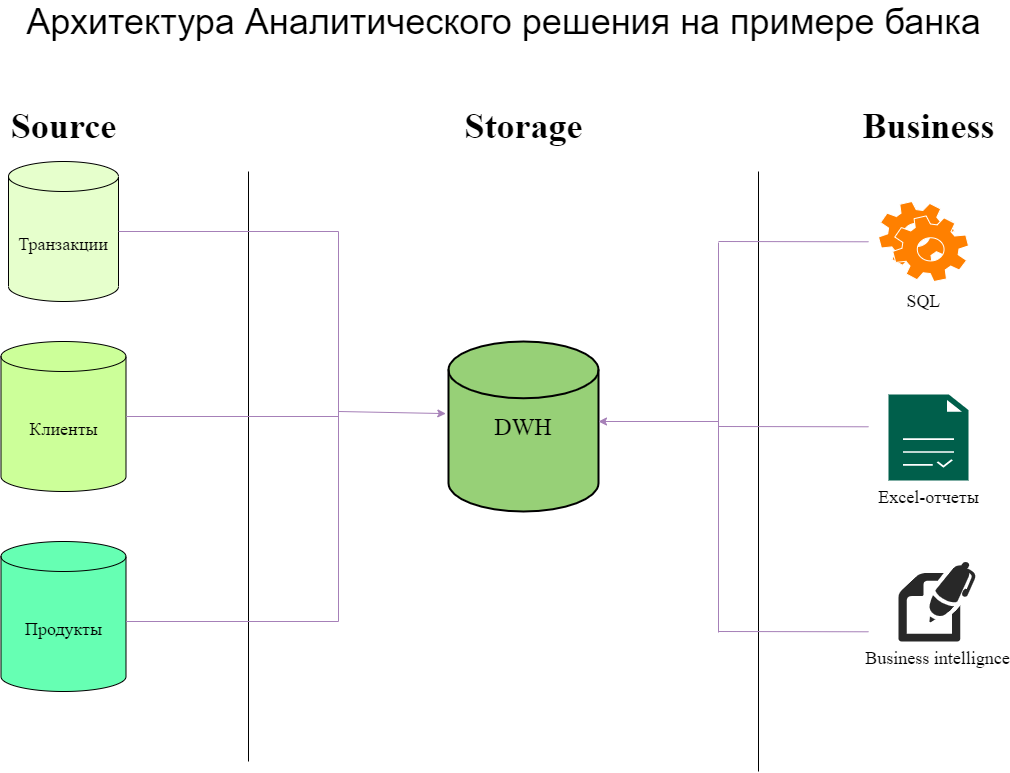

The diagram above was exported from draw.io. Its source (the exported page's mxGraphModel, read from the mxfile embedded in the PNG):
<mxGraphModel dx="1024" dy="592" grid="1" gridSize="10" guides="1" tooltips="1" connect="1" arrows="1" fold="1" page="1" pageScale="1" pageWidth="1169" pageHeight="827" math="0" shadow="0">
  <root>
    <mxCell id="0" />
    <mxCell id="1" parent="0" />
    <mxCell id="Z9sXqcMrJhOfwMaWTu5a-3" value="" style="endArrow=none;html=1;" parent="1" edge="1">
      <mxGeometry width="50" height="50" relative="1" as="geometry">
        <mxPoint x="350" y="780" as="sourcePoint" />
        <mxPoint x="350" y="190" as="targetPoint" />
      </mxGeometry>
    </mxCell>
    <mxCell id="Z9sXqcMrJhOfwMaWTu5a-4" value="" style="endArrow=none;html=1;" parent="1" edge="1">
      <mxGeometry width="50" height="50" relative="1" as="geometry">
        <mxPoint x="860" y="790" as="sourcePoint" />
        <mxPoint x="860" y="190" as="targetPoint" />
      </mxGeometry>
    </mxCell>
    <mxCell id="Z9sXqcMrJhOfwMaWTu5a-6" value="&lt;font style=&quot;font-size: 24px&quot; face=&quot;Times New Roman&quot;&gt;DWH&lt;/font&gt;" style="strokeWidth=2;html=1;shape=mxgraph.flowchart.database;whiteSpace=wrap;fillColor=#97D077;" parent="1" vertex="1">
      <mxGeometry x="550" y="360" width="150" height="170" as="geometry" />
    </mxCell>
    <mxCell id="Z9sXqcMrJhOfwMaWTu5a-7" value="&lt;font style=&quot;font-size: 36px&quot; face=&quot;Times New Roman&quot;&gt;&lt;b&gt;Source&lt;/b&gt;&lt;/font&gt;" style="text;html=1;align=center;verticalAlign=middle;resizable=0;points=[];autosize=1;" parent="1" vertex="1">
      <mxGeometry x="105" y="130" width="120" height="30" as="geometry" />
    </mxCell>
    <mxCell id="Z9sXqcMrJhOfwMaWTu5a-8" value="&lt;font style=&quot;font-size: 36px&quot; face=&quot;Times New Roman&quot;&gt;&lt;b&gt;Storage&lt;/b&gt;&lt;/font&gt;" style="text;html=1;align=center;verticalAlign=middle;resizable=0;points=[];autosize=1;" parent="1" vertex="1">
      <mxGeometry x="560" y="130" width="130" height="30" as="geometry" />
    </mxCell>
    <mxCell id="Z9sXqcMrJhOfwMaWTu5a-9" value="&lt;font style=&quot;font-size: 36px&quot; face=&quot;Times New Roman&quot;&gt;&lt;b&gt;Business&lt;br&gt;&lt;/b&gt;&lt;/font&gt;" style="text;html=1;align=center;verticalAlign=middle;resizable=0;points=[];autosize=1;" parent="1" vertex="1">
      <mxGeometry x="955" y="130" width="150" height="30" as="geometry" />
    </mxCell>
    <mxCell id="Z9sXqcMrJhOfwMaWTu5a-10" value="&lt;font style=&quot;font-size: 36px&quot;&gt;Архитектура Аналитического решения на примере банка&lt;/font&gt;" style="text;html=1;align=center;verticalAlign=middle;resizable=0;points=[];autosize=1;" parent="1" vertex="1">
      <mxGeometry x="120" y="25" width="970" height="30" as="geometry" />
    </mxCell>
    <mxCell id="Z9sXqcMrJhOfwMaWTu5a-11" value="&lt;font style=&quot;font-size: 18px&quot; face=&quot;Times New Roman&quot;&gt;Транзакции&lt;/font&gt;" style="shape=cylinder3;whiteSpace=wrap;html=1;boundedLbl=1;backgroundOutline=1;size=15;fillColor=#E6FFCC;" parent="1" vertex="1">
      <mxGeometry x="110" y="180" width="110" height="140" as="geometry" />
    </mxCell>
    <mxCell id="Z9sXqcMrJhOfwMaWTu5a-12" value="&lt;font style=&quot;font-size: 18px&quot; face=&quot;Times New Roman&quot;&gt;Клиенты&lt;/font&gt;" style="shape=cylinder3;whiteSpace=wrap;html=1;boundedLbl=1;backgroundOutline=1;size=15;fillColor=#CCFF99;" parent="1" vertex="1">
      <mxGeometry x="102.5" y="360" width="125" height="150" as="geometry" />
    </mxCell>
    <mxCell id="Z9sXqcMrJhOfwMaWTu5a-13" value="&lt;font style=&quot;font-size: 18px&quot; face=&quot;Times New Roman&quot;&gt;Продукты&lt;/font&gt;" style="shape=cylinder3;whiteSpace=wrap;html=1;boundedLbl=1;backgroundOutline=1;size=15;fillColor=#66FFB3;" parent="1" vertex="1">
      <mxGeometry x="102.5" y="560" width="125" height="150" as="geometry" />
    </mxCell>
    <mxCell id="Z9sXqcMrJhOfwMaWTu5a-15" value="" style="endArrow=none;html=1;exitX=1;exitY=0.5;exitDx=0;exitDy=0;exitPerimeter=0;fillColor=#A680B8;strokeColor=#A680B8;" parent="1" source="Z9sXqcMrJhOfwMaWTu5a-11" edge="1">
      <mxGeometry width="50" height="50" relative="1" as="geometry">
        <mxPoint x="590" y="290" as="sourcePoint" />
        <mxPoint x="440" y="250" as="targetPoint" />
      </mxGeometry>
    </mxCell>
    <mxCell id="Z9sXqcMrJhOfwMaWTu5a-16" value="" style="endArrow=none;html=1;exitX=1;exitY=0.5;exitDx=0;exitDy=0;exitPerimeter=0;fillColor=#A680B8;strokeColor=#A680B8;" parent="1" source="Z9sXqcMrJhOfwMaWTu5a-12" edge="1">
      <mxGeometry width="50" height="50" relative="1" as="geometry">
        <mxPoint x="230" y="260" as="sourcePoint" />
        <mxPoint x="440" y="435" as="targetPoint" />
      </mxGeometry>
    </mxCell>
    <mxCell id="Z9sXqcMrJhOfwMaWTu5a-17" value="" style="endArrow=none;html=1;exitX=1;exitY=0.5;exitDx=0;exitDy=0;exitPerimeter=0;fillColor=#A680B8;strokeColor=#A680B8;" parent="1" edge="1">
      <mxGeometry width="50" height="50" relative="1" as="geometry">
        <mxPoint x="227.5" y="640" as="sourcePoint" />
        <mxPoint x="440" y="640" as="targetPoint" />
      </mxGeometry>
    </mxCell>
    <mxCell id="Z9sXqcMrJhOfwMaWTu5a-18" value="" style="endArrow=none;html=1;fillColor=#A680B8;strokeColor=#A680B8;" parent="1" edge="1">
      <mxGeometry width="50" height="50" relative="1" as="geometry">
        <mxPoint x="440" y="640" as="sourcePoint" />
        <mxPoint x="440" y="250" as="targetPoint" />
      </mxGeometry>
    </mxCell>
    <mxCell id="Z9sXqcMrJhOfwMaWTu5a-20" value="" style="endArrow=classic;html=1;strokeColor=#A680B8;fillColor=#A680B8;entryX=-0.018;entryY=0.424;entryDx=0;entryDy=0;entryPerimeter=0;" parent="1" target="Z9sXqcMrJhOfwMaWTu5a-6" edge="1">
      <mxGeometry width="50" height="50" relative="1" as="geometry">
        <mxPoint x="440" y="430" as="sourcePoint" />
        <mxPoint x="640" y="530" as="targetPoint" />
      </mxGeometry>
    </mxCell>
    <mxCell id="Z9sXqcMrJhOfwMaWTu5a-21" value="" style="shape=mxgraph.bpmn.service_task;html=1;outlineConnect=0;strokeColor=#FFFFFF;fillColor=#FF8000;" parent="1" vertex="1">
      <mxGeometry x="980" y="220" width="90" height="80" as="geometry" />
    </mxCell>
    <mxCell id="Z9sXqcMrJhOfwMaWTu5a-22" value="&lt;font face=&quot;Times New Roman&quot; style=&quot;font-size: 18px&quot;&gt;SQL&lt;br&gt;&lt;/font&gt;" style="text;html=1;align=center;verticalAlign=middle;resizable=0;points=[];autosize=1;" parent="1" vertex="1">
      <mxGeometry x="1000" y="310" width="50" height="20" as="geometry" />
    </mxCell>
    <mxCell id="Z9sXqcMrJhOfwMaWTu5a-25" value="&lt;font style=&quot;font-size: 18px&quot; face=&quot;Times New Roman&quot;&gt;Excel-отчеты&lt;/font&gt;" style="pointerEvents=1;shadow=0;dashed=0;html=1;strokeColor=none;fillColor=#005F4B;labelPosition=center;verticalLabelPosition=bottom;verticalAlign=top;align=center;outlineConnect=0;shape=mxgraph.veeam2.report;" parent="1" vertex="1">
      <mxGeometry x="990" y="413" width="80" height="86" as="geometry" />
    </mxCell>
    <mxCell id="Z9sXqcMrJhOfwMaWTu5a-26" value="&lt;font face=&quot;Times New Roman&quot; style=&quot;font-size: 18px&quot;&gt;Business intellignce&lt;/font&gt;" style="verticalLabelPosition=bottom;html=1;fillColor=#282828;strokeColor=none;verticalAlign=top;pointerEvents=1;align=center;shape=mxgraph.cisco_safe.business_icons.icon20;" parent="1" vertex="1">
      <mxGeometry x="1000" y="580" width="77.25" height="80" as="geometry" />
    </mxCell>
    <mxCell id="Z9sXqcMrJhOfwMaWTu5a-27" value="" style="endArrow=none;html=1;fillColor=#A680B8;strokeColor=#A680B8;" parent="1" edge="1">
      <mxGeometry width="50" height="50" relative="1" as="geometry">
        <mxPoint x="820" y="260" as="sourcePoint" />
        <mxPoint x="970" y="260.29" as="targetPoint" />
      </mxGeometry>
    </mxCell>
    <mxCell id="Z9sXqcMrJhOfwMaWTu5a-28" value="" style="endArrow=none;html=1;fillColor=#A680B8;strokeColor=#A680B8;" parent="1" edge="1">
      <mxGeometry width="50" height="50" relative="1" as="geometry">
        <mxPoint x="820" y="445" as="sourcePoint" />
        <mxPoint x="970" y="445.29" as="targetPoint" />
      </mxGeometry>
    </mxCell>
    <mxCell id="Z9sXqcMrJhOfwMaWTu5a-29" value="" style="endArrow=none;html=1;fillColor=#A680B8;strokeColor=#A680B8;" parent="1" edge="1">
      <mxGeometry width="50" height="50" relative="1" as="geometry">
        <mxPoint x="820" y="650" as="sourcePoint" />
        <mxPoint x="970" y="650.2900000000002" as="targetPoint" />
      </mxGeometry>
    </mxCell>
    <mxCell id="Z9sXqcMrJhOfwMaWTu5a-30" value="" style="endArrow=none;html=1;fillColor=#A680B8;strokeColor=#A680B8;" parent="1" edge="1">
      <mxGeometry width="50" height="50" relative="1" as="geometry">
        <mxPoint x="820" y="651.0000000000002" as="sourcePoint" />
        <mxPoint x="820" y="261" as="targetPoint" />
      </mxGeometry>
    </mxCell>
    <mxCell id="Z9sXqcMrJhOfwMaWTu5a-31" value="" style="endArrow=classic;html=1;strokeColor=#A680B8;fillColor=#A680B8;" parent="1" edge="1">
      <mxGeometry width="50" height="50" relative="1" as="geometry">
        <mxPoint x="820" y="440" as="sourcePoint" />
        <mxPoint x="700" y="440" as="targetPoint" />
        <Array as="points" />
      </mxGeometry>
    </mxCell>
  </root>
</mxGraphModel>